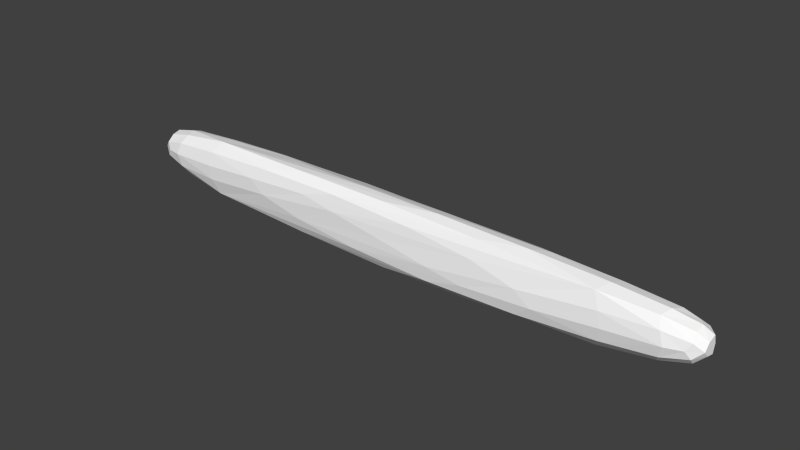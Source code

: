 # Source: mother5.blend  (saved by Blender 2.70.5; exported with 4.5.12 LTS)
import bpy
from mathutils import Matrix  # noqa: F401  (used for matrix-valued properties, if any)

bpy.ops.wm.read_factory_settings(use_empty=True)
scene = bpy.context.scene
scene.name = 'Scene'

# ---- collections
col_collection_1 = bpy.data.collections.new('Collection 1'); scene.collection.children.link(col_collection_1)

# ---- materials (node trees are filled in below, after node groups)
mat_colobotmesh_mat_1 = bpy.data.materials.new('ColobotMesh_mat_1')
mat_colobotmesh_mat_1.alpha_threshold = 0.0
mat_colobotmesh_mat_1.use_transparent_shadow = False
mat_colobotmesh_mat_1.diffuse_color = (1.0, 1.0, 1.0, 1.0)
mat_colobotmesh_mat_1.specular_color = (0.0, 0.0, 0.0)
mat_colobotmesh_mat_1.roughness = 0.5

# ---- material node trees

# ---- world
world_world = bpy.data.worlds.new('World'); scene.world = world_world
world_world.color = (0.05088, 0.05088, 0.05088)
world_world.use_sun_shadow = False
world_world.sun_shadow_jitter_overblur = 0.0
world_world.cycles.sampling_method = 'MANUAL'
world_world.cycles.sample_map_resolution = 256

# ---- meshes
me_colobotmesh = bpy.data.meshes.new('ColobotMesh_')
me_colobotmesh.from_pydata([(0.1665, -0.2083, -0.04743), (0.3794, -0.2606, -0.06253), (0.1044, -0.2232, 0.04782), (0.1044, -0.1318, -0.1201), (0.4294, -0.1609, -0.1953), (0.4294, -0.3049, 0.0926), (-0.003894, -0.1221, -0.009754), (0.1665, -0.0008269, 0.2756), (0.3794, 0.01225, 0.3285), (0.1044, 0.08913, 0.2409), (0.1044, -0.102, 0.2457), (0.4294, -0.1526, 0.3085), (0.4294, 0.1688, 0.2893), (-0.003894, -0.01129, 0.1822), (0.1665, 0.1752, -0.06555), (0.3794, 0.2145, -0.1033), (0.1044, 0.1002, -0.1261), (0.1044, 0.1999, 0.03703), (0.4294, 0.2796, 0.04942), (0.4294, 0.1023, -0.2193), (-0.003894, 0.09951, -0.009754), (5.189, -0.2175, -0.2923), (6.113, -0.244, -0.2393), (4.704, -0.2668, -0.2293), (4.704, -0.1325, -0.3924), (5.896, -0.1249, -0.3632), (5.896, -0.3299, -0.09452), (3.596, -0.1609, -0.3552), (2.804, -0.4145, 0.04889), (3.288, -0.4587, 0.1726), (1.879, -0.3818, -0.0005579), (3.288, -0.3846, -0.02535), (4.396, -0.4407, 0.1294), (2.096, -0.4296, 0.1646), (2.096, -0.2994, -0.1473), (5.189, -0.2083, 0.4061), (6.113, -0.1491, 0.4025), (4.704, -0.129, 0.4173), (4.704, -0.3375, 0.3825), (5.896, -0.316, 0.3613), (5.896, 0.01918, 0.4045), (3.596, -0.2911, 0.3885), (2.804, 0.1857, 0.4061), (3.288, 0.3149, 0.3825), (1.879, 0.1265, 0.4025), (3.288, 0.1064, 0.4173), (4.396, 0.2685, 0.3885), (2.096, 0.2934, 0.3613), (2.096, -0.04176, 0.4045), (5.189, 0.3919, 0.04889), (6.113, 0.3592, -0.0005587), (4.704, 0.362, -0.02535), (4.704, 0.4361, 0.1726), (5.896, 0.407, 0.1646), (5.896, 0.2768, -0.1473), (3.596, 0.4181, 0.1294), (2.804, 0.1949, -0.2923), (3.288, 0.1099, -0.3924), (1.879, 0.2214, -0.2393), (3.288, 0.2443, -0.2293), (4.396, 0.1383, -0.3552), (2.096, 0.1023, -0.3632), (2.096, 0.3073, -0.09452), (7.826, -0.1978, -0.06555), (7.613, -0.2371, -0.1033), (7.888, -0.1228, -0.1261), (7.888, -0.2225, 0.03703), (7.563, -0.3022, 0.04942), (7.563, -0.1249, -0.2193), (7.996, -0.1221, -0.009755), (7.826, -0.02176, 0.2756), (7.613, -0.03484, 0.3285), (7.888, -0.1117, 0.2409), (7.888, 0.07943, 0.2457), (7.563, 0.13, 0.3085), (7.563, -0.1914, 0.2893), (7.996, -0.01129, 0.1822), (7.826, 0.1857, -0.04743), (7.613, 0.238, -0.06253), (7.888, 0.2006, 0.04782), (7.888, 0.1092, -0.1201), (7.563, 0.1383, -0.1953), (7.563, 0.2823, 0.0926), (7.996, 0.09951, -0.009755), (6.899, -0.1263, -0.296), (6.934, -0.2547, -0.1601), (6.899, -0.3437, 0.01104), (0.4794, -0.03138, -0.2621), (0.1169, -0.01631, -0.1608), (-0.003894, -0.01129, -0.04174), (1.094, 0.1037, -0.296), (1.059, 0.2321, -0.1601), (1.094, 0.3211, 0.01104), (1.094, -0.2149, -0.2121), (1.059, -0.3186, -0.04944), (1.094, -0.3721, 0.1298), (1.094, -0.1401, 0.3637), (1.059, 0.05259, 0.3722), (1.094, 0.2346, 0.3289), (0.4794, -0.2751, 0.2297), (0.1169, -0.195, 0.1661), (-0.003894, -0.0944, 0.1022), (-0.003894, 0.07181, 0.1022), (0.1169, 0.1774, 0.1574), (0.4794, 0.2726, 0.195), (5.304, 0.3876, 0.3077), (3.996, 0.4217, 0.3042), (2.688, 0.4077, 0.2729), (7.996, 0.07181, 0.1022), (7.875, 0.1724, 0.1661), (7.513, 0.2526, 0.2297), (5.304, 0.166, 0.3917), (3.996, -0.01129, 0.4149), (2.688, -0.1886, 0.3917), (7.996, -0.0944, 0.1022), (7.875, -0.2, 0.1574), (7.513, -0.2952, 0.195), (5.304, 0.008792, -0.418), (3.996, -0.01129, -0.4458), (2.688, -0.03138, -0.418), (6.899, 0.3495, 0.1298), (6.934, 0.296, -0.04944), (6.899, 0.1923, -0.2121), (5.304, 0.1923, -0.2681), (3.996, 0.301, -0.1261), (2.688, 0.3696, 0.03903), (6.899, -0.2571, 0.3289), (6.934, -0.07518, 0.3722), (6.899, 0.1175, 0.3637), (5.304, -0.4303, 0.2729), (3.996, -0.4443, 0.3042), (2.688, -0.4102, 0.3077), (5.304, -0.3922, 0.03903), (3.996, -0.3236, -0.1261), (2.688, -0.2149, -0.268), (7.996, -0.01129, -0.04174), (7.875, -0.006271, -0.1608), (7.513, 0.008792, -0.2621), (7.996, -0.01129, 0.05422), (1.182, -0.0678, -0.3546), (1.182, -0.3371, 0.3076), (-0.003894, -0.01129, 0.05422), (1.182, 0.371, 0.2097), (6.811, 0.04522, -0.3546), (6.811, -0.3936, 0.2097), (6.811, 0.3145, 0.3076)], [], [(0, 3, 4, 1), (1, 4, 93, 94), (3, 88, 87, 4), (4, 87, 139, 93), (0, 1, 5, 2), (2, 5, 99, 100), (1, 94, 95, 5), (5, 95, 140, 99), (0, 2, 6, 3), (3, 6, 89, 88), (2, 100, 101, 6), (6, 101, 141, 89), (7, 10, 11, 8), (8, 11, 96, 97), (10, 100, 99, 11), (11, 99, 140, 96), (7, 8, 12, 9), (9, 12, 104, 103), (8, 97, 98, 12), (12, 98, 142, 104), (7, 9, 13, 10), (10, 13, 101, 100), (9, 103, 102, 13), (13, 102, 141, 101), (14, 17, 18, 15), (15, 18, 92, 91), (17, 103, 104, 18), (18, 104, 142, 92), (14, 15, 19, 16), (16, 19, 87, 88), (15, 91, 90, 19), (19, 90, 139, 87), (14, 16, 20, 17), (17, 20, 102, 103), (16, 88, 89, 20), (20, 89, 141, 102), (21, 24, 25, 22), (22, 25, 84, 85), (24, 118, 117, 25), (25, 117, 143, 84), (21, 22, 26, 23), (23, 26, 132, 133), (22, 85, 86, 26), (26, 86, 144, 132), (21, 23, 27, 24), (24, 27, 119, 118), (23, 133, 134, 27), (27, 134, 139, 119), (28, 31, 32, 29), (29, 32, 129, 130), (31, 133, 132, 32), (32, 132, 144, 129), (28, 29, 33, 30), (30, 33, 95, 94), (29, 130, 131, 33), (33, 131, 140, 95), (28, 30, 34, 31), (31, 34, 134, 133), (30, 94, 93, 34), (34, 93, 139, 134), (35, 38, 39, 36), (36, 39, 126, 127), (38, 130, 129, 39), (39, 129, 144, 126), (35, 36, 40, 37), (37, 40, 111, 112), (36, 127, 128, 40), (40, 128, 145, 111), (35, 37, 41, 38), (38, 41, 131, 130), (37, 112, 113, 41), (41, 113, 140, 131), (42, 45, 46, 43), (43, 46, 105, 106), (45, 112, 111, 46), (46, 111, 145, 105), (42, 43, 47, 44), (44, 47, 98, 97), (43, 106, 107, 47), (47, 107, 142, 98), (42, 44, 48, 45), (45, 48, 113, 112), (44, 97, 96, 48), (48, 96, 140, 113), (49, 52, 53, 50), (50, 53, 120, 121), (52, 106, 105, 53), (53, 105, 145, 120), (49, 50, 54, 51), (51, 54, 123, 124), (50, 121, 122, 54), (54, 122, 143, 123), (49, 51, 55, 52), (52, 55, 107, 106), (51, 124, 125, 55), (55, 125, 142, 107), (56, 59, 60, 57), (57, 60, 117, 118), (59, 124, 123, 60), (60, 123, 143, 117), (56, 57, 61, 58), (58, 61, 90, 91), (57, 118, 119, 61), (61, 119, 139, 90), (56, 58, 62, 59), (59, 62, 125, 124), (58, 91, 92, 62), (62, 92, 142, 125), (63, 66, 67, 64), (64, 67, 86, 85), (66, 115, 116, 67), (67, 116, 144, 86), (63, 64, 68, 65), (65, 68, 137, 136), (64, 85, 84, 68), (68, 84, 143, 137), (63, 65, 69, 66), (66, 69, 114, 115), (65, 136, 135, 69), (69, 135, 138, 114), (70, 73, 74, 71), (71, 74, 128, 127), (73, 109, 110, 74), (74, 110, 145, 128), (70, 71, 75, 72), (72, 75, 116, 115), (71, 127, 126, 75), (75, 126, 144, 116), (70, 72, 76, 73), (73, 76, 108, 109), (72, 115, 114, 76), (76, 114, 138, 108), (77, 80, 81, 78), (78, 81, 122, 121), (80, 136, 137, 81), (81, 137, 143, 122), (77, 78, 82, 79), (79, 82, 110, 109), (78, 121, 120, 82), (82, 120, 145, 110), (77, 79, 83, 80), (80, 83, 135, 136), (79, 109, 108, 83), (83, 108, 138, 135)])
_uv = me_colobotmesh.uv_layers.new(name='UV_1')
_uv.uv.foreach_set('vector', [0.7987, 0.9491, 0.7972, 0.9507, 0.7952, 0.9503, 0.798, 0.948, 0.798, 0.948, 0.7952, 0.9503, 0.7935, 0.9497, 0.7973, 0.9469, 0.7972, 0.9507, 0.7963, 0.9531, 0.7939, 0.9531, 0.7952, 0.9503, 0.7952, 0.9503, 0.7939, 0.9531, 0.7917, 0.9531, 0.7935, 0.9497, 0.7987, 0.9491, 0.798, 0.948, 0.8017, 0.947, 0.8011, 0.9487, 0.8011, 0.9487, 0.8017, 0.947, 0.8052, 0.9475, 0.804, 0.9493, 0.798, 0.948, 0.7973, 0.9469, 0.802, 0.9454, 0.8017, 0.947, 0.8017, 0.947, 0.802, 0.9454, 0.8063, 0.9459, 0.8052, 0.9475, 0.7987, 0.9491, 0.8011, 0.9487, 0.7999, 0.9508, 0.7972, 0.9507, 0.7972, 0.9507, 0.7999, 0.9508, 0.7992, 0.9531, 0.7963, 0.9531, 0.8011, 0.9487, 0.804, 0.9493, 0.8026, 0.9514, 0.7999, 0.9508, 0.7999, 0.9508, 0.8026, 0.9514, 0.8014, 0.9531, 0.7992, 0.9531, 0.8068, 0.9531, 0.806, 0.9512, 0.8074, 0.9498, 0.8082, 0.9531, 0.8082, 0.9531, 0.8074, 0.9498, 0.8088, 0.9489, 0.8097, 0.9531, 0.806, 0.9512, 0.804, 0.9493, 0.8052, 0.9475, 0.8074, 0.9498, 0.8074, 0.9498, 0.8052, 0.9475, 0.8063, 0.9459, 0.8088, 0.9489, 0.8068, 0.9531, 0.8082, 0.9531, 0.8074, 0.9564, 0.806, 0.9551, 0.806, 0.9551, 0.8074, 0.9564, 0.8052, 0.9588, 0.804, 0.957, 0.8082, 0.9531, 0.8097, 0.9531, 0.8088, 0.9574, 0.8074, 0.9564, 0.8074, 0.9564, 0.8088, 0.9574, 0.8063, 0.9604, 0.8052, 0.9588, 0.8068, 0.9531, 0.806, 0.9551, 0.8045, 0.9531, 0.806, 0.9512, 0.806, 0.9512, 0.8045, 0.9531, 0.8026, 0.9514, 0.804, 0.9493, 0.806, 0.9551, 0.804, 0.957, 0.8026, 0.9548, 0.8045, 0.9531, 0.8045, 0.9531, 0.8026, 0.9548, 0.8014, 0.9531, 0.8026, 0.9514, 0.7987, 0.9572, 0.8011, 0.9575, 0.8017, 0.9592, 0.798, 0.9582, 0.798, 0.9582, 0.8017, 0.9592, 0.802, 0.9608, 0.7973, 0.9593, 0.8011, 0.9575, 0.804, 0.957, 0.8052, 0.9588, 0.8017, 0.9592, 0.8017, 0.9592, 0.8052, 0.9588, 0.8063, 0.9604, 0.802, 0.9608, 0.7987, 0.9572, 0.798, 0.9582, 0.7952, 0.956, 0.7972, 0.9555, 0.7972, 0.9555, 0.7952, 0.956, 0.7939, 0.9531, 0.7963, 0.9531, 0.798, 0.9582, 0.7973, 0.9593, 0.7935, 0.9565, 0.7952, 0.956, 0.7952, 0.956, 0.7935, 0.9565, 0.7917, 0.9531, 0.7939, 0.9531, 0.7987, 0.9572, 0.7972, 0.9555, 0.7999, 0.9554, 0.8011, 0.9575, 0.8011, 0.9575, 0.7999, 0.9554, 0.8026, 0.9548, 0.804, 0.957, 0.7972, 0.9555, 0.7963, 0.9531, 0.7992, 0.9531, 0.7999, 0.9554, 0.7999, 0.9554, 0.7992, 0.9531, 0.8014, 0.9531, 0.8026, 0.9548, 0.1745, 0.6967, 0.1544, 0.6995, 0.2039, 0.6997, 0.2129, 0.6958, 0.2129, 0.6958, 0.2039, 0.6997, 0.2456, 0.6997, 0.247, 0.6954, 0.1544, 0.6995, 0.125, 0.7035, 0.1794, 0.7041, 0.2039, 0.6997, 0.2039, 0.6997, 0.1794, 0.7041, 0.2419, 0.7053, 0.2456, 0.6997, 0.1745, 0.6967, 0.2129, 0.6958, 0.2039, 0.6929, 0.1544, 0.695, 0.1544, 0.695, 0.2039, 0.6929, 0.1794, 0.6909, 0.125, 0.6931, 0.2129, 0.6958, 0.247, 0.6954, 0.2456, 0.6925, 0.2039, 0.6929, 0.2039, 0.6929, 0.2456, 0.6925, 0.2419, 0.6908, 0.1794, 0.6909, 0.1745, 0.6967, 0.1544, 0.695, 0.1084, 0.6985, 0.1544, 0.6995, 0.1544, 0.6995, 0.1084, 0.6985, 0.07064, 0.7028, 0.125, 0.7035, 0.1544, 0.695, 0.125, 0.6931, 0.07064, 0.6967, 0.1084, 0.6985, 0.1084, 0.6985, 0.07064, 0.6967, 0.008074, 0.7016, 0.07064, 0.7028, 0.07545, 0.6901, 0.09557, 0.6911, 0.1416, 0.6893, 0.09557, 0.6887, 0.09557, 0.6887, 0.1416, 0.6893, 0.1794, 0.6896, 0.125, 0.6892, 0.09557, 0.6911, 0.125, 0.6931, 0.1794, 0.6909, 0.1416, 0.6893, 0.1416, 0.6893, 0.1794, 0.6909, 0.2419, 0.6908, 0.1794, 0.6896, 0.07545, 0.6901, 0.09557, 0.6887, 0.04606, 0.6896, 0.03706, 0.6912, 0.03706, 0.6912, 0.04606, 0.6896, 0.004418, 0.6915, 0.002964, 0.6933, 0.09557, 0.6887, 0.125, 0.6892, 0.07064, 0.6903, 0.04606, 0.6896, 0.04606, 0.6896, 0.07064, 0.6903, 0.008074, 0.6927, 0.004418, 0.6915, 0.07545, 0.6901, 0.03706, 0.6912, 0.04606, 0.6939, 0.09557, 0.6911, 0.09557, 0.6911, 0.04606, 0.6939, 0.07064, 0.6967, 0.125, 0.6931, 0.03706, 0.6912, 0.002964, 0.6933, 0.004418, 0.6967, 0.04606, 0.6939, 0.04606, 0.6939, 0.004418, 0.6967, 0.008074, 0.7016, 0.07064, 0.6967, 0.1745, 0.697, 0.1544, 0.6927, 0.2039, 0.6934, 0.2129, 0.6989, 0.2129, 0.6989, 0.2039, 0.6934, 0.2456, 0.6953, 0.247, 0.7014, 0.1544, 0.6927, 0.125, 0.6892, 0.1794, 0.6896, 0.2039, 0.6934, 0.2039, 0.6934, 0.1794, 0.6896, 0.2419, 0.6908, 0.2456, 0.6953, 0.1745, 0.697, 0.2129, 0.6989, 0.2039, 0.7045, 0.1544, 0.6996, 0.1544, 0.6996, 0.2039, 0.7045, 0.1794, 0.7093, 0.125, 0.7035, 0.2129, 0.6989, 0.247, 0.7014, 0.2456, 0.7077, 0.2039, 0.7045, 0.2039, 0.7045, 0.2456, 0.7077, 0.2419, 0.7142, 0.1794, 0.7093, 0.1745, 0.697, 0.1544, 0.6996, 0.1084, 0.6942, 0.1544, 0.6927, 0.1544, 0.6927, 0.1084, 0.6942, 0.07064, 0.6903, 0.125, 0.6892, 0.1544, 0.6996, 0.125, 0.7035, 0.07064, 0.6976, 0.1084, 0.6942, 0.1084, 0.6942, 0.07064, 0.6976, 0.008074, 0.6927, 0.07064, 0.6903, 0.07545, 0.71, 0.09557, 0.7074, 0.1416, 0.7127, 0.09557, 0.7142, 0.09557, 0.7142, 0.1416, 0.7127, 0.1794, 0.7166, 0.125, 0.7178, 0.09557, 0.7074, 0.125, 0.7035, 0.1794, 0.7093, 0.1416, 0.7127, 0.1416, 0.7127, 0.1794, 0.7093, 0.2419, 0.7142, 0.1794, 0.7166, 0.07545, 0.71, 0.09557, 0.7142, 0.04606, 0.7135, 0.03706, 0.708, 0.03706, 0.708, 0.04606, 0.7135, 0.004418, 0.7116, 0.002964, 0.7056, 0.09557, 0.7142, 0.125, 0.7178, 0.07064, 0.7173, 0.04606, 0.7135, 0.04606, 0.7135, 0.07064, 0.7173, 0.008074, 0.7161, 0.004418, 0.7116, 0.07545, 0.71, 0.03706, 0.708, 0.04606, 0.7025, 0.09557, 0.7074, 0.09557, 0.7074, 0.04606, 0.7025, 0.07064, 0.6976, 0.125, 0.7035, 0.03706, 0.708, 0.002964, 0.7056, 0.004418, 0.6992, 0.04606, 0.7025, 0.04606, 0.7025, 0.004418, 0.6992, 0.008074, 0.6927, 0.07064, 0.6976, 0.1745, 0.7168, 0.1544, 0.7183, 0.2039, 0.7173, 0.2129, 0.7157, 0.2129, 0.7157, 0.2039, 0.7173, 0.2456, 0.7154, 0.247, 0.7136, 0.1544, 0.7183, 0.125, 0.7178, 0.1794, 0.7166, 0.2039, 0.7173, 0.2039, 0.7173, 0.1794, 0.7166, 0.2419, 0.7142, 0.2456, 0.7154, 0.1745, 0.7168, 0.2129, 0.7157, 0.2039, 0.713, 0.1544, 0.7158, 0.1544, 0.7158, 0.2039, 0.713, 0.1794, 0.7102, 0.125, 0.7138, 0.2129, 0.7157, 0.247, 0.7136, 0.2456, 0.7102, 0.2039, 0.713, 0.2039, 0.713, 0.2456, 0.7102, 0.2419, 0.7053, 0.1794, 0.7102, 0.1745, 0.7168, 0.1544, 0.7158, 0.1084, 0.7177, 0.1544, 0.7183, 0.1544, 0.7183, 0.1084, 0.7177, 0.07064, 0.7173, 0.125, 0.7178, 0.1544, 0.7158, 0.125, 0.7138, 0.07064, 0.7161, 0.1084, 0.7177, 0.1084, 0.7177, 0.07064, 0.7161, 0.008074, 0.7161, 0.07064, 0.7173, 0.07545, 0.7103, 0.09557, 0.7119, 0.1416, 0.7084, 0.09557, 0.7075, 0.09557, 0.7075, 0.1416, 0.7084, 0.1794, 0.7041, 0.125, 0.7035, 0.09557, 0.7119, 0.125, 0.7138, 0.1794, 0.7102, 0.1416, 0.7084, 0.1416, 0.7084, 0.1794, 0.7102, 0.2419, 0.7053, 0.1794, 0.7041, 0.07545, 0.7103, 0.09557, 0.7075, 0.04606, 0.7072, 0.03706, 0.7112, 0.03706, 0.7112, 0.04606, 0.7072, 0.004418, 0.7073, 0.002964, 0.7115, 0.09557, 0.7075, 0.125, 0.7035, 0.07064, 0.7028, 0.04606, 0.7072, 0.04606, 0.7072, 0.07064, 0.7028, 0.008074, 0.7016, 0.004418, 0.7073, 0.07545, 0.7103, 0.03706, 0.7112, 0.04606, 0.714, 0.09557, 0.7119, 0.09557, 0.7119, 0.04606, 0.714, 0.07064, 0.7161, 0.125, 0.7138, 0.03706, 0.7112, 0.002964, 0.7115, 0.004418, 0.7145, 0.04606, 0.714, 0.04606, 0.714, 0.004418, 0.7145, 0.008074, 0.7161, 0.07064, 0.7161, 0.7987, 0.9803, 0.8011, 0.98, 0.8017, 0.9783, 0.798, 0.9793, 0.798, 0.9793, 0.8017, 0.9783, 0.802, 0.9767, 0.7973, 0.9782, 0.8011, 0.98, 0.804, 0.9805, 0.8052, 0.9787, 0.8017, 0.9783, 0.8017, 0.9783, 0.8052, 0.9787, 0.8063, 0.9771, 0.802, 0.9767, 0.7987, 0.9803, 0.798, 0.9793, 0.7952, 0.9815, 0.7972, 0.982, 0.7972, 0.982, 0.7952, 0.9815, 0.7939, 0.9844, 0.7963, 0.9844, 0.798, 0.9793, 0.7973, 0.9782, 0.7935, 0.981, 0.7952, 0.9815, 0.7952, 0.9815, 0.7935, 0.981, 0.7917, 0.9844, 0.7939, 0.9844, 0.7987, 0.9803, 0.7972, 0.982, 0.7999, 0.9821, 0.8011, 0.98, 0.8011, 0.98, 0.7999, 0.9821, 0.8026, 0.9827, 0.804, 0.9805, 0.7972, 0.982, 0.7963, 0.9844, 0.7992, 0.9844, 0.7999, 0.9821, 0.7999, 0.9821, 0.7992, 0.9844, 0.8014, 0.9844, 0.8026, 0.9827, 0.8068, 0.9844, 0.806, 0.9863, 0.8074, 0.9877, 0.8082, 0.9844, 0.8082, 0.9844, 0.8074, 0.9877, 0.8088, 0.9886, 0.8097, 0.9844, 0.806, 0.9863, 0.804, 0.9882, 0.8052, 0.99, 0.8074, 0.9877, 0.8074, 0.9877, 0.8052, 0.99, 0.8063, 0.9916, 0.8088, 0.9886, 0.8068, 0.9844, 0.8082, 0.9844, 0.8074, 0.9811, 0.806, 0.9824, 0.806, 0.9824, 0.8074, 0.9811, 0.8052, 0.9787, 0.804, 0.9805, 0.8082, 0.9844, 0.8097, 0.9844, 0.8088, 0.9801, 0.8074, 0.9811, 0.8074, 0.9811, 0.8088, 0.9801, 0.8063, 0.9771, 0.8052, 0.9787, 0.8068, 0.9844, 0.806, 0.9824, 0.8045, 0.9844, 0.806, 0.9863, 0.806, 0.9863, 0.8045, 0.9844, 0.8026, 0.9861, 0.804, 0.9882, 0.806, 0.9824, 0.804, 0.9805, 0.8026, 0.9827, 0.8045, 0.9844, 0.8045, 0.9844, 0.8026, 0.9827, 0.8014, 0.9844, 0.8026, 0.9861, 0.7987, 0.9884, 0.7972, 0.9868, 0.7952, 0.9872, 0.798, 0.9895, 0.798, 0.9895, 0.7952, 0.9872, 0.7935, 0.9878, 0.7973, 0.9906, 0.7972, 0.9868, 0.7963, 0.9844, 0.7939, 0.9844, 0.7952, 0.9872, 0.7952, 0.9872, 0.7939, 0.9844, 0.7917, 0.9844, 0.7935, 0.9878, 0.7987, 0.9884, 0.798, 0.9895, 0.8017, 0.9905, 0.8011, 0.9888, 0.8011, 0.9888, 0.8017, 0.9905, 0.8052, 0.99, 0.804, 0.9882, 0.798, 0.9895, 0.7973, 0.9906, 0.802, 0.9921, 0.8017, 0.9905, 0.8017, 0.9905, 0.802, 0.9921, 0.8063, 0.9916, 0.8052, 0.99, 0.7987, 0.9884, 0.8011, 0.9888, 0.7999, 0.9867, 0.7972, 0.9868, 0.7972, 0.9868, 0.7999, 0.9867, 0.7992, 0.9844, 0.7963, 0.9844, 0.8011, 0.9888, 0.804, 0.9882, 0.8026, 0.9861, 0.7999, 0.9867, 0.7999, 0.9867, 0.8026, 0.9861, 0.8014, 0.9844, 0.7992, 0.9844])
me_colobotmesh.materials.append(mat_colobotmesh_mat_1)
me_colobotmesh.use_remesh_preserve_volume = False
me_colobotmesh.use_remesh_preserve_attributes = False
me_colobotmesh.use_mirror_vertex_groups = False
me_colobotmesh.update()

# ---- objects
ob_colobotmesh_1 = bpy.data.objects.new('ColobotMesh_1', me_colobotmesh)

# ---- transforms, parenting, visibility, modifiers, constraints
ob_colobotmesh_1.location = (0.0, 0.0, 0.0)
ob_colobotmesh_1.rotation_euler = (1.571, 0.0, 0.0)
ob_colobotmesh_1.lineart.crease_threshold = 0.0

# ---- collection membership
col_collection_1.objects.link(ob_colobotmesh_1)

# ---- scene / render settings (as saved in the file)
scene.frame_start = 1; scene.frame_end = 250; scene.frame_set(1)
scene.render.engine = 'BLENDER_EEVEE_NEXT'
scene.render.resolution_percentage = 50
scene.render.dither_intensity = 0.0
scene.cycles.use_denoising = False
scene.cycles.samples = 10
scene.cycles.sampling_pattern = 'TABULATED_SOBOL'
scene.cycles.light_sampling_threshold = 0.0
scene.cycles.use_adaptive_sampling = False
scene.cycles.use_light_tree = False
scene.cycles.blur_glossy = 0.0
scene.cycles.volume_bounces = 1
scene.cycles.pixel_filter_type = 'GAUSSIAN'
scene.cycles.sample_clamp_indirect = 0.0
scene.view_settings.view_transform = 'Standard'
bpy.context.view_layer.update()

# ---- added for rendering (the .blend has no active camera and no usable light): camera, sun
cam_auto = bpy.data.cameras.new('AutoCamera')
cam_auto.lens = 50.0
cam_auto.sensor_width = 36.0
cam_auto.clip_end = 1000.0
ob_auto_camera = bpy.data.objects.new('AutoCamera', cam_auto)
scene.collection.objects.link(ob_auto_camera)
ob_auto_camera.location = (11.4867, -8.97451, 5.98122)
ob_auto_camera.rotation_euler = (1.09748, -7.21219e-08, 0.694738)
scene.camera = ob_auto_camera
light_auto_sun = bpy.data.lights.new('AutoSun', 'SUN')
light_auto_sun.energy = 3.0
light_auto_sun.angle = 0.0523599
ob_auto_sun = bpy.data.objects.new('AutoSun', light_auto_sun)
scene.collection.objects.link(ob_auto_sun)
ob_auto_sun.rotation_euler = (0.872665, 0.174533, 0.523599)
bpy.context.view_layer.update()
